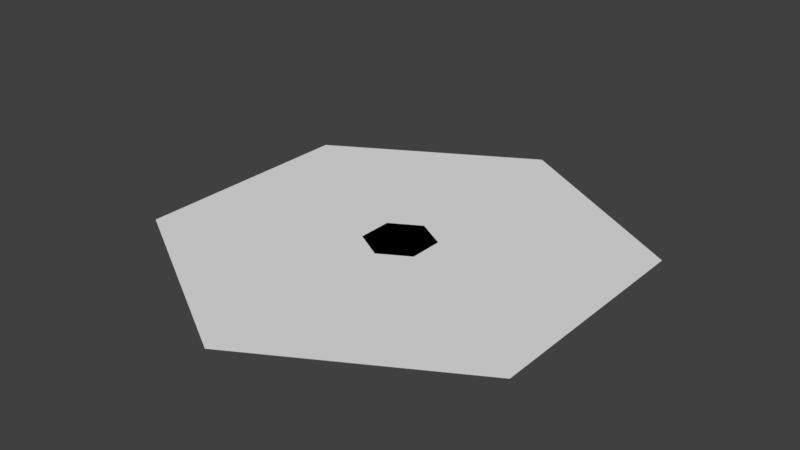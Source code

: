 # Source: lineModels.blend  (saved by Blender 2.79.0; exported with 4.5.12 LTS)
import bpy
from mathutils import Matrix  # noqa: F401  (used for matrix-valued properties, if any)

bpy.ops.wm.read_factory_settings(use_empty=True)
scene = bpy.context.scene
scene.name = 'Scene'

# ---- collections
col_collection_1 = bpy.data.collections.new('Collection 1'); scene.collection.children.link(col_collection_1)
col_collection_2 = bpy.data.collections.new('Collection 2'); scene.collection.children.link(col_collection_2)
col_collection_2.hide_render = True
col_collection_2.hide_viewport = True
col_collection_3 = bpy.data.collections.new('Collection 3'); scene.collection.children.link(col_collection_3)
col_collection_3.hide_render = True
col_collection_3.hide_viewport = True
col_collection_4 = bpy.data.collections.new('Collection 4'); scene.collection.children.link(col_collection_4)
col_collection_4.hide_render = True
col_collection_4.hide_viewport = True
col_collection_5 = bpy.data.collections.new('Collection 5'); scene.collection.children.link(col_collection_5)
col_collection_5.hide_render = True
col_collection_5.hide_viewport = True
col_collection_10 = bpy.data.collections.new('Collection 10'); scene.collection.children.link(col_collection_10)
col_collection_10.hide_render = True
col_collection_10.hide_viewport = True
col_collection_11 = bpy.data.collections.new('Collection 11'); scene.collection.children.link(col_collection_11)
col_collection_11.hide_render = True
col_collection_11.hide_viewport = True
col_collection_12 = bpy.data.collections.new('Collection 12'); scene.collection.children.link(col_collection_12)
col_collection_12.hide_render = True
col_collection_12.hide_viewport = True
col_collection_13 = bpy.data.collections.new('Collection 13'); scene.collection.children.link(col_collection_13)
col_collection_13.hide_render = True
col_collection_13.hide_viewport = True
col_collection_14 = bpy.data.collections.new('Collection 14'); scene.collection.children.link(col_collection_14)
col_collection_14.hide_render = True
col_collection_14.hide_viewport = True
col_collection_15 = bpy.data.collections.new('Collection 15'); scene.collection.children.link(col_collection_15)
col_collection_15.hide_render = True
col_collection_15.hide_viewport = True

# ---- world
world_world = bpy.data.worlds.new('World'); scene.world = world_world
world_world.color = (0.05088, 0.05088, 0.05088)
world_world.use_sun_shadow = False
world_world.sun_shadow_jitter_overblur = 0.0
world_world.cycles.sampling_method = 'MANUAL'

# ---- meshes
me_plane_002 = bpy.data.meshes.new('Plane.002')
me_plane_002.from_pydata([(0.0, 0.3, 0.0), (-0.2598, 0.15, 0.0), (-0.2598, -0.15, 0.0), (2.623e-08, -0.3, 0.0), (0.2598, -0.15, 0.0), (0.2598, 0.15, 0.0)], [(1, 0), (2, 1), (3, 2), (4, 3), (5, 4), (0, 5)], [])
me_plane_002.use_remesh_preserve_volume = False
me_plane_002.use_remesh_preserve_attributes = False
me_plane_002.use_mirror_vertex_groups = False
me_plane_002.update()
me_plane_001 = bpy.data.meshes.new('Plane.001')
me_plane_001.from_pydata([(-0.1999, 0.02064, 0.0), (-0.1923, 0.08634, 0.0), (-0.1284, 0.09191, 0.0), (-0.1226, 0.1116, 0.0), (-0.1297, 0.003572, 0.0), (-0.1997, -0.111, 0.0), (-0.118, -0.1114, 0.0), (0.07937, 0.0001107, 0.0), (0.103, 0.007546, 0.0), (0.1739, 0.007546, 0.0), (0.1904, 0.07178, 0.0), (0.09499, 0.09673, 0.0), (8.713e-05, 0.1085, 0.0), (-0.08101, -0.04888, 0.0), (0.00838, -0.04881, 0.0), (0.03284, 0.0001107, 0.0), (-0.006187, -0.03268, 0.0), (-0.05362, 0.0001107, -4.657e-10), (-0.07233, -0.03258, -4.657e-10), (0.009632, 5.985e-05, -4.657e-10)], [], [(2, 4, 17), (14, 18, 13), (0, 2, 1), (2, 12, 3), (12, 15, 11), (11, 8, 10), (15, 7, 11), (10, 8, 9), (8, 11, 7), (15, 12, 19), (19, 12, 17), (17, 4, 18), (4, 2, 0), (2, 17, 12), (5, 6, 4), (4, 13, 18), (16, 14, 19), (19, 14, 15), (13, 4, 6), (16, 18, 14)])
me_plane_001.use_remesh_preserve_volume = False
me_plane_001.use_remesh_preserve_attributes = False
me_plane_001.use_mirror_vertex_groups = False
me_plane_001.update()
me_plane = bpy.data.meshes.new('Plane')
me_plane.from_pydata([(0.0, 0.3, 0.0), (-0.2598, 0.15, 0.0), (-0.2598, -0.15, 0.0), (2.623e-08, -0.3, 0.0), (0.2598, -0.15, 0.0), (0.2598, 0.15, 0.0)], [], [(5, 0, 2), (0, 1, 2), (2, 3, 4), (4, 5, 2)])
me_plane.use_remesh_preserve_volume = False
me_plane.use_remesh_preserve_attributes = False
me_plane.use_mirror_vertex_groups = False
me_plane.update()
me_solid = bpy.data.meshes.new('solid')
me_solid.from_pydata([(0.0, 1.0, 0.0), (-0.866, 0.5, 0.0), (-0.866, -0.5, 0.0), (8.742e-08, -1.0, 0.0), (0.866, -0.5, 0.0), (0.866, 0.5, 0.0)], [], [(1, 2, 3, 4, 5, 0)])
me_solid.use_remesh_preserve_volume = False
me_solid.use_remesh_preserve_attributes = False
me_solid.use_mirror_vertex_groups = False
me_solid.update()
me_circle_013 = bpy.data.meshes.new('Circle.013')
me_circle_013.from_pydata([(-0.0832, -0.1326, 0.0), (-0.07486, -0.1127, 0.0), (-0.0512, -0.1036, 0.0), (-0.01412, -0.1083, 0.0), (-0.07583, -0.1536, 0.0), (-0.05194, -0.1633, 0.0), (-0.01412, -0.1634, 0.0), (0.007676, -0.1625, 0.0), (0.007721, -0.1085, 0.0), (0.02584, -0.1088, 0.0), (0.1034, -0.07836, 0.0), (0.1475, -0.08378, 0.0), (0.1646, -0.1095, 0.0), (0.1613, -0.1315, 0.0), (0.1453, -0.1485, 0.0), (0.1121, -0.1636, 0.0), (0.04278, -0.1656, 0.0)], [(4, 0), (0, 1), (1, 2), (2, 3), (3, 6), (5, 4), (6, 5), (7, 8), (8, 9), (9, 10), (10, 11), (11, 12), (12, 13), (13, 14), (14, 15), (15, 16), (16, 7)], [])
me_circle_013.use_remesh_preserve_volume = False
me_circle_013.use_remesh_preserve_attributes = False
me_circle_013.use_mirror_vertex_groups = False
me_circle_013.update()
me_circle_012 = bpy.data.meshes.new('Circle.012')
me_circle_012.from_pydata([(-0.0832, 0.1428, 0.0), (-0.07486, 0.1229, 0.0), (-0.0512, 0.1138, 0.0), (-0.01412, 0.1185, 0.0), (-0.07583, 0.1638, 0.0), (-0.05194, 0.1735, 0.0), (-0.01412, 0.1736, 0.0), (0.007676, 0.1727, 0.0), (0.007721, 0.1187, 0.0), (0.02584, 0.119, 0.0), (0.1034, 0.08855, 0.0), (0.1475, 0.09397, 0.0), (0.1646, 0.1197, 0.0), (0.1613, 0.1417, 0.0), (0.1453, 0.1587, 0.0), (0.1121, 0.1737, 0.0), (0.04278, 0.1758, 0.0)], [(4, 0), (0, 1), (1, 2), (2, 3), (3, 6), (5, 4), (6, 5), (7, 8), (8, 9), (9, 10), (10, 11), (11, 12), (12, 13), (13, 14), (14, 15), (15, 16), (16, 7)], [])
me_circle_012.use_remesh_preserve_volume = False
me_circle_012.use_remesh_preserve_attributes = False
me_circle_012.use_mirror_vertex_groups = False
me_circle_012.update()
me_circle_003 = bpy.data.meshes.new('Circle.003')
me_circle_003.from_pydata([(0.0926, 0.1386, 0.0), (0.06666, 0.1247, 0.0), (0.04393, 0.1061, 0.0), (0.02528, 0.08334, 0.0), (0.01142, 0.0574, 0.0), (0.002882, 0.02926, 0.0), (1.49e-08, -6.318e-08, 0.0), (0.002882, -0.02926, 0.0), (0.01142, -0.0574, 0.0), (0.02528, -0.08334, 0.0), (0.04393, -0.1061, 0.0), (0.06666, -0.1247, 0.0), (0.0926, -0.1386, 0.0), (-0.0677, -2.749e-08, 0.0), (-0.06568, 0.07316, 0.0), (-0.0597, 0.1435, 0.0), (-0.04997, 0.2083, 0.0), (-0.03689, 0.2652, 0.0), (-0.02095, 0.3118, 0.0), (-0.00276, 0.3465, 0.0), (0.01698, 0.3678, 0.0), (0.0375, 0.375, 0.0), (0.05802, 0.3678, 0.0), (0.07776, 0.3465, 0.0), (0.09595, 0.3118, 0.0), (0.1119, 0.2652, 0.0), (0.125, 0.2083, 0.0), (0.12, 0.15, 0.0), (0.12, -0.15, 0.0), (0.125, -0.2083, 0.0), (0.1119, -0.2652, 0.0), (0.09595, -0.3118, 0.0), (0.07776, -0.3465, 0.0), (0.05802, -0.3678, 0.0), (0.0375, -0.375, 0.0), (0.01698, -0.3678, 0.0), (-0.00276, -0.3465, 0.0), (-0.02095, -0.3118, 0.0), (-0.03689, -0.2652, 0.0), (-0.04997, -0.2083, 0.0), (-0.0597, -0.1435, 0.0), (-0.06568, -0.07316, 0.0), (0.2625, 3.681e-08, 0.0), (0.2603, 0.02195, 0.0), (0.2539, 0.04305, 0.0), (0.2435, 0.0625, 0.0), (0.2295, 0.07955, 0.0), (0.2125, 0.09354, 0.0), (0.1931, 0.1039, 0.0), (0.1719, 0.1103, 0.0), (0.15, 0.1125, 0.0), (0.1281, 0.1103, 0.0), (0.1069, 0.1039, 0.0), (0.0875, 0.09354, 0.0), (0.07045, 0.07955, 0.0), (0.05646, 0.0625, 0.0), (0.04606, 0.04305, 0.0), (0.03966, 0.02195, 0.0), (0.0375, -4.366e-08, 0.0), (0.03966, -0.02195, 0.0), (0.04606, -0.04305, 0.0), (0.05646, -0.0625, 0.0), (0.07045, -0.07955, 0.0), (0.0875, -0.09354, 0.0), (0.1069, -0.1039, 0.0), (0.1281, -0.1103, 0.0), (0.15, -0.1125, 0.0), (0.1719, -0.1103, 0.0), (0.1931, -0.1039, 0.0), (0.2125, -0.09354, 0.0), (0.2295, -0.07955, 0.0), (0.2435, -0.0625, 0.0), (0.2539, -0.04305, 0.0), (0.2603, -0.02195, 0.0)], [(28, 12), (1, 0), (2, 1), (3, 2), (4, 3), (5, 4), (6, 5), (7, 6), (8, 7), (9, 8), (10, 9), (11, 10), (12, 11), (0, 27), (14, 13), (15, 14), (16, 15), (17, 16), (18, 17), (19, 18), (20, 19), (21, 20), (22, 21), (23, 22), (24, 23), (25, 24), (26, 25), (27, 26), (29, 28), (30, 29), (31, 30), (32, 31), (33, 32), (34, 33), (35, 34), (36, 35), (37, 36), (38, 37), (39, 38), (40, 39), (41, 40), (13, 41), (43, 42), (44, 43), (45, 44), (46, 45), (47, 46), (48, 47), (49, 48), (50, 49), (51, 50), (52, 51), (53, 52), (54, 53), (55, 54), (56, 55), (57, 56), (58, 57), (59, 58), (60, 59), (61, 60), (62, 61), (63, 62), (64, 63), (65, 64), (66, 65), (67, 66), (68, 67), (69, 68), (70, 69), (71, 70), (72, 71), (73, 72), (42, 73)], [])
me_circle_003.use_remesh_preserve_volume = False
me_circle_003.use_remesh_preserve_attributes = False
me_circle_003.use_mirror_vertex_groups = False
me_circle_003.update()
me_circle_008 = bpy.data.meshes.new('Circle.008')
me_circle_008.from_pydata([(-0.3, 0.16, 0.0), (-0.3, -0.15, 0.0), (0.31, -0.15, 0.0), (0.31, 0.16, 0.0), (3.725e-09, 0.1, 0.0), (-0.1, -3.353e-08, 0.0), (3.353e-08, -0.1, 0.0), (0.1, -4.098e-08, 0.0)], [(1, 0), (2, 1), (3, 2), (0, 3), (5, 4), (6, 5), (7, 6), (4, 7)], [])
me_circle_008.use_remesh_preserve_volume = False
me_circle_008.use_remesh_preserve_attributes = False
me_circle_008.use_mirror_vertex_groups = False
me_circle_008.update()
me_circle_002 = bpy.data.meshes.new('Circle.002')
me_circle_002.from_pydata([(0.0, 0.8, 0.0), (-0.6928, 0.4, 0.0), (-0.6928, -0.4, 0.0), (0.0, -0.8, 0.0), (0.6928, 0.4, 0.0), (0.6928, -0.4, 0.0), (-0.1732, 0.7, 0.0), (-0.6928, 0.2, 0.0), (-0.5196, -0.5, 0.0), (0.1732, 0.7, 0.0), (-0.5196, 0.5, 0.0), (-0.6928, -0.2, 0.0), (-0.1732, -0.7, 0.0), (0.6928, 0.2, 0.0), (0.5196, -0.5, 0.0), (0.5196, 0.5, 0.0), (0.6928, -0.2, 0.0), (0.1732, -0.7, 0.0)], [(13, 4), (4, 15), (6, 0), (7, 1), (8, 2), (14, 5), (1, 10), (2, 11), (3, 12), (5, 16), (3, 17), (9, 0)], [])
me_circle_002.use_remesh_preserve_volume = False
me_circle_002.use_remesh_preserve_attributes = False
me_circle_002.use_mirror_x = True
me_circle_002.update()
me_circle_014 = bpy.data.meshes.new('Circle.014')
me_circle_014.from_pydata([(0.3, 0.3, 0.0), (0.3, 0.15, 0.0), (0.2, 0.15, 0.0), (0.2, 0.3, 0.0), (0.1, 0.15, 0.0), (0.1, 0.3, 0.0), (0.0, 0.15, 0.0), (0.0, 0.3, 0.0), (-0.1, 0.15, 0.0), (-0.1, 0.3, 0.0), (-0.2, 0.15, 0.0), (-0.2, 0.3, 0.0), (0.3, -0.1502, 0.0), (0.3, -0.3002, 0.0), (0.2, -0.3002, 0.0), (0.2, -0.1502, 0.0), (0.1, -0.3002, 0.0), (0.1, -0.1502, 0.0), (0.0, -0.3002, 0.0), (0.0, -0.1502, 0.0), (-0.1, -0.3002, 0.0), (-0.1, -0.1502, 0.0), (-0.2, -0.3002, 0.0), (-0.2, -0.1502, 0.0)], [(7, 6), (0, 1), (3, 2), (5, 4), (9, 8), (11, 10), (19, 18), (12, 13), (15, 14), (17, 16), (21, 20), (23, 22)], [])
me_circle_014.use_remesh_preserve_volume = False
me_circle_014.use_remesh_preserve_attributes = False
me_circle_014.use_mirror_vertex_groups = False
me_circle_014.update()
me_circle_004 = bpy.data.meshes.new('Circle.004')
me_circle_004.from_pydata([(-0.2, -0.15, 0.0), (-0.3, -0.3002, 0.0), (-0.4, 0.1, 0.0), (-0.3, -0.15, 0.0), (-0.2, 0.15, 0.0), (0.3, -0.15, 0.0), (0.3, 0.3, 0.0), (-0.3, 0.3, 0.0), (-0.3, 0.15, 0.0), (0.3, 0.15, 0.0), (0.3, 0.3, 0.0), (0.3, -0.3002, 0.0), (0.15, 0.15, 0.0), (0.15, -0.15, 0.0)], [(1, 11), (11, 5), (1, 3), (4, 12), (0, 4), (3, 5), (6, 7), (7, 8), (8, 9), (9, 10), (13, 0), (12, 13)], [])
me_circle_004.use_remesh_preserve_volume = False
me_circle_004.use_remesh_preserve_attributes = False
me_circle_004.use_mirror_vertex_groups = False
me_circle_004.update()
me_circle_006 = bpy.data.meshes.new('Circle.006')
me_circle_006.from_pydata([(0.0975, 0.375, 0.0), (-0.1275, 0.375, 0.0), (-0.1275, -0.375, 0.0), (0.0975, -0.375, 0.0), (0.2186, 0.1061, 0.0), (0.006434, 0.1061, 0.0), (0.006434, -0.1061, 0.0), (0.2186, -0.1061, 0.0), (0.0975, 0.15, 0.0), (0.0975, -0.15, 0.0), (-0.0225, -0.15, 0.0), (-0.0225, 0.15, 0.0)], [(1, 0), (2, 1), (3, 2), (5, 4), (6, 5), (7, 6), (4, 7), (0, 8), (11, 10), (9, 3), (10, 9), (8, 11)], [])
me_circle_006.use_remesh_preserve_volume = False
me_circle_006.use_remesh_preserve_attributes = False
me_circle_006.use_mirror_vertex_groups = False
me_circle_006.update()
me_circle_001 = bpy.data.meshes.new('Circle.001')
me_circle_001.from_pydata([(0.7794, -0.45, 0.0), (0.7794, 0.45, 0.0), (0.7794, -0.45, 0.25), (0.7794, 0.45, 0.25)], [(1, 0), (3, 2), (1, 3), (0, 2)], [])
me_circle_001.use_remesh_preserve_volume = False
me_circle_001.use_remesh_preserve_attributes = False
me_circle_001.use_mirror_vertex_groups = False
me_circle_001.update()
me_cube = bpy.data.meshes.new('Cube')
me_cube.from_pydata([(-0.6634, -0.3281, 0.0), (-0.6634, 0.3353, 0.0), (0.6634, 0.003574, 0.0)], [(2, 1), (0, 2), (0, 1)], [])
me_cube.use_remesh_preserve_volume = False
me_cube.use_remesh_preserve_attributes = False
me_cube.use_mirror_vertex_groups = False
me_cube.update()
me_circle_010 = bpy.data.meshes.new('Circle.010')
me_circle_010.from_pydata([], [], [])
me_circle_010.use_remesh_preserve_volume = False
me_circle_010.use_remesh_preserve_attributes = False
me_circle_010.use_mirror_vertex_groups = False
me_circle_010.update()
me_cube_001 = bpy.data.meshes.new('Cube.001')
me_cube_001.from_pydata([(-0.46, 0.159, 0.0), (0.46, 0.159, 0.0), (0.46, -0.2521, 0.0), (-0.46, -0.2521, 0.0), (0.1845, 0.1588, -5.96e-05), (0.1785, 0.2075, -5.96e-05), (0.1608, 0.2523, -5.96e-05), (0.1369, 0.2916, -5.96e-05), (0.1078, 0.3238, -5.96e-05), (0.0746, 0.3477, -5.96e-05), (0.03858, 0.3625, -5.96e-05), (0.001122, 0.3675, -5.96e-05), (-0.03634, 0.3625, -5.96e-05), (-0.07236, 0.3477, -5.96e-05), (-0.1056, 0.3238, -5.96e-05), (-0.1347, 0.2916, -5.96e-05), (-0.1585, 0.2523, -5.96e-05), (-0.1763, 0.2075, -5.96e-05), (-0.1823, 0.1588, -5.96e-05)], [(3, 2), (3, 0), (2, 1), (1, 0), (5, 4), (6, 5), (7, 6), (8, 7), (9, 8), (10, 9), (11, 10), (12, 11), (13, 12), (14, 13), (15, 14), (16, 15), (17, 16), (18, 17)], [])
me_cube_001.use_remesh_preserve_volume = False
me_cube_001.use_remesh_preserve_attributes = False
me_cube_001.use_mirror_x = True
me_cube_001.update()
me_line_loop = bpy.data.meshes.new('line_loop')
me_line_loop.from_pydata([(-0.1712, 0.2379, 0.0), (0.1669, 0.2379, 0.0), (0.1665, 0.5107, 0.0), (-0.1719, 0.5107, 0.0), (0.1335, 0.55, 0.0), (-0.1378, 0.55, 0.0), (0.2556, 0.2378, 0.0), (0.256, 0.4846, 0.0), (0.2081, 0.4847, 0.0), (0.2077, 0.2379, 0.0), (0.1335, 0.6012, 0.0), (-0.1378, 0.6012, 0.0), (-0.6001, 0.04719, 0.0), (-0.549, 0.09838, 0.0), (0.5447, 0.09838, 0.0), (0.5959, 0.04719, 0.0), (-0.6001, -0.2509, 0.0), (-0.549, -0.3021, 0.0), (0.5447, -0.3021, 0.0), (0.5959, -0.2509, 0.0), (-0.2121, 0.4848, 0.0), (-0.2123, 0.2378, 0.0), (-0.26, 0.4848, 0.0), (-0.2602, 0.2379, 0.0)], [], [(2, 1, 0, 3), (10, 4, 5, 11), (8, 7, 6, 9), (13, 14, 15, 19, 18, 17, 16, 12), (22, 20, 21, 23)])
me_line_loop.use_remesh_preserve_volume = False
me_line_loop.use_remesh_preserve_attributes = False
me_line_loop.use_mirror_vertex_groups = False
me_line_loop.update()
me_circle_005 = bpy.data.meshes.new('Circle.005')
me_circle_005.from_pydata([(0.0, 1.0, 0.0), (-0.866, 0.5, 0.0), (-0.866, -0.5, 0.0), (8.742e-08, -1.0, 0.0), (0.866, -0.5, 0.0), (0.866, 0.5, 0.0)], [(1, 0), (2, 4), (3, 2), (4, 3), (1, 5), (0, 5)], [])
me_circle_005.use_remesh_preserve_volume = False
me_circle_005.use_remesh_preserve_attributes = False
me_circle_005.use_mirror_vertex_groups = False
me_circle_005.update()
me_circle_007 = bpy.data.meshes.new('Circle.007')
me_circle_007.from_pydata([(0.05, -0.5, 0.0), (0.05, 0.5, 0.0), (-0.05, 0.5, 0.0), (-0.05, -0.5, 0.0)], [(0, 1), (1, 2), (2, 3), (3, 0)], [])
me_circle_007.use_remesh_preserve_volume = False
me_circle_007.use_remesh_preserve_attributes = False
me_circle_007.use_mirror_vertex_groups = False
me_circle_007.update()
me_circle_009 = bpy.data.meshes.new('Circle.009')
me_circle_009.from_pydata([(0.0, 1.0, 0.0), (-0.866, -0.5, 0.0), (0.866, -0.5, 0.0)], [(1, 0), (2, 1), (0, 2)], [])
me_circle_009.use_remesh_preserve_volume = False
me_circle_009.use_remesh_preserve_attributes = False
me_circle_009.use_mirror_vertex_groups = False
me_circle_009.update()
me_circle = bpy.data.meshes.new('Circle')
me_circle.from_pydata([(0.3055, -0.1485, 0.0), (-0.3055, -0.1485, 0.0), (-0.144, 0.157, 0.0), (0.144, 0.157, 0.0), (-0.0288, 0.08498, 0.0), (-0.0288, 0.02738, 0.0), (-0.0864, 0.02738, 0.0), (-0.0864, -0.03022, 0.0), (-0.0288, -0.03022, 0.0), (-0.0288, -0.08782, 0.0), (0.0288, -0.08782, 0.0), (0.0288, -0.03022, 0.0), (0.0864, -0.03022, 0.0), (0.0864, 0.02738, 0.0), (0.0288, 0.02738, 0.0), (0.0288, 0.08498, 0.0)], [(1, 0), (2, 1), (3, 2), (0, 3), (4, 5), (5, 6), (6, 7), (7, 8), (8, 9), (9, 10), (10, 11), (11, 12), (12, 13), (13, 14), (14, 15), (4, 15)], [])
me_circle.use_remesh_preserve_volume = False
me_circle.use_remesh_preserve_attributes = False
me_circle.use_mirror_vertex_groups = False
me_circle.update()

# ---- objects
ob_gunicon_line = bpy.data.objects.new('gunIcon line', me_plane_002)
ob_gunicon_solid = bpy.data.objects.new('gunIcon solid', me_plane_001)
ob_gunicon_solid_001 = bpy.data.objects.new('gunIcon solid.001', me_plane)
ob_hex = bpy.data.objects.new('Hex', me_solid)
ob_footr = bpy.data.objects.new('footR', me_circle_013)
ob_footl = bpy.data.objects.new('footL', me_circle_012)
ob_body = bpy.data.objects.new('body', me_circle_003)
ob_dummy_item = bpy.data.objects.new('Dummy item', me_circle_008)
ob_cursor = bpy.data.objects.new('Cursor', me_circle_002)
ob_treads = bpy.data.objects.new('treads', me_circle_014)
ob_robase = bpy.data.objects.new('robase', me_circle_004)
ob_robody = bpy.data.objects.new('robody', me_circle_006)
ob_shield = bpy.data.objects.new('Shield', me_circle_001)
ob_bolt = bpy.data.objects.new('Bolt', me_cube)
ob_circle_002 = bpy.data.objects.new('Circle.002', me_circle_010)
ob_desk = bpy.data.objects.new('Desk', me_cube_001)
ob_medkit = bpy.data.objects.new('Medkit', me_line_loop)
ob_doorframe = bpy.data.objects.new('Doorframe', me_circle_005)
ob_door = bpy.data.objects.new('Door', me_circle_007)
ob_circle_001 = bpy.data.objects.new('Circle.001', me_circle_009)
ob_circle = bpy.data.objects.new('Circle', me_circle)

# ---- transforms, parenting, visibility, modifiers, constraints
ob_gunicon_line.location = (0.0, 0.0, 0.0)
ob_gunicon_line.lineart.crease_threshold = 0.0
ob_gunicon_solid.location = (0.0, 0.0, 0.0)
ob_gunicon_solid.lineart.crease_threshold = 0.0
ob_gunicon_solid_001.location = (0.0, 0.0, 0.0)
ob_gunicon_solid_001.lineart.crease_threshold = 0.0
ob_hex.location = (0.0, 0.0, 0.0)
ob_hex.scale = (2.0, 2.0, 2.0)
ob_hex.lineart.crease_threshold = 0.0
ob_footr.location = (0.0, 0.0, 0.0)
ob_footr.lineart.crease_threshold = 0.0
ob_footl.location = (0.0, 0.0, 0.0)
ob_footl.lineart.crease_threshold = 0.0
ob_body.location = (0.0, 0.0, 0.0)
ob_body.lineart.crease_threshold = 0.0
ob_dummy_item.location = (0.0, 0.0, 0.0)
ob_dummy_item.lineart.crease_threshold = 0.0
ob_cursor.location = (0.0, 0.0, 0.0)
ob_cursor.lineart.crease_threshold = 0.0
ob_cursor.use_mesh_mirror_x = True
ob_treads.location = (0.0, 0.0, 0.0)
ob_treads.lineart.crease_threshold = 0.0
ob_robase.location = (0.0, 0.0, 0.0)
ob_robase.lineart.crease_threshold = 0.0
ob_robody.location = (0.0, 0.0, 0.0)
ob_robody.lineart.crease_threshold = 0.0
ob_shield.location = (0.0, 0.0, 0.0)
ob_shield.lineart.crease_threshold = 0.0
ob_bolt.location = (0.0, 0.001067, 0.0)
ob_bolt.scale = (0.15, 0.15, 0.15)
ob_bolt.lineart.crease_threshold = 0.0
ob_circle_002.location = (0.3012, -0.03615, -5.96e-05)
ob_circle_002.lineart.crease_threshold = 0.0
ob_desk.location = (0.0, 0.002134, 0.0)
ob_desk.lineart.crease_threshold = 0.0
ob_desk.use_mesh_mirror_x = True
ob_medkit.location = (0.0, 0.002134, 0.0)
ob_medkit.lineart.crease_threshold = 0.0
ob_doorframe.location = (0.0, 0.0, 0.0)
ob_doorframe.lineart.crease_threshold = 0.0
ob_door.parent = ob_doorframe
ob_door.location = (0.0, 0.0, 0.0)
ob_door.lineart.crease_threshold = 0.0
ob_circle_001.location = (0.0, 0.0, 0.0)
ob_circle_001.scale = (0.3, 0.3, 0.3)
ob_circle_001.lineart.crease_threshold = 0.0
ob_circle.location = (0.0, 0.0, 0.0)
ob_circle.lineart.crease_threshold = 0.0

# ---- collection membership
col_collection_1.objects.link(ob_gunicon_line)
col_collection_1.objects.link(ob_gunicon_solid)
col_collection_1.objects.link(ob_gunicon_solid_001)
col_collection_1.objects.link(ob_hex)
col_collection_2.objects.link(ob_footr)
col_collection_2.objects.link(ob_footl)
col_collection_2.objects.link(ob_body)
col_collection_2.objects.link(ob_dummy_item)
col_collection_2.objects.link(ob_cursor)
col_collection_3.objects.link(ob_treads)
col_collection_3.objects.link(ob_robase)
col_collection_3.objects.link(ob_robody)
col_collection_4.objects.link(ob_shield)
col_collection_5.objects.link(ob_bolt)
col_collection_10.objects.link(ob_circle_002)
col_collection_11.objects.link(ob_desk)
col_collection_12.objects.link(ob_medkit)
col_collection_13.objects.link(ob_doorframe)
col_collection_13.objects.link(ob_door)
col_collection_14.objects.link(ob_circle_001)
col_collection_15.objects.link(ob_circle)

# ---- scene / render settings (as saved in the file)
scene.frame_start = 1; scene.frame_end = 250; scene.frame_set(83)
scene.render.engine = 'BLENDER_EEVEE_NEXT'
scene.render.resolution_percentage = 50
scene.render.dither_intensity = 0.0
scene.cycles.use_denoising = False
scene.cycles.samples = 128
scene.cycles.sampling_pattern = 'TABULATED_SOBOL'
scene.cycles.use_adaptive_sampling = False
scene.cycles.use_light_tree = False
scene.cycles.blur_glossy = 0.0
scene.cycles.sample_clamp_indirect = 0.0
scene.view_settings.view_transform = 'Standard'
bpy.context.view_layer.update()

# ---- added for rendering (the .blend has no active camera and no usable light): camera, sun
cam_auto = bpy.data.cameras.new('AutoCamera')
cam_auto.lens = 50.0
cam_auto.sensor_width = 36.0
cam_auto.clip_end = 1000.0
ob_auto_camera = bpy.data.objects.new('AutoCamera', cam_auto)
scene.collection.objects.link(ob_auto_camera)
ob_auto_camera.location = (4.90129, -5.88155, 4.046)
ob_auto_camera.rotation_euler = (1.09748, -7.21219e-08, 0.694738)
scene.camera = ob_auto_camera
light_auto_sun = bpy.data.lights.new('AutoSun', 'SUN')
light_auto_sun.energy = 3.0
light_auto_sun.angle = 0.0523599
ob_auto_sun = bpy.data.objects.new('AutoSun', light_auto_sun)
scene.collection.objects.link(ob_auto_sun)
ob_auto_sun.rotation_euler = (0.872665, 0.174533, 0.523599)
bpy.context.view_layer.update()
